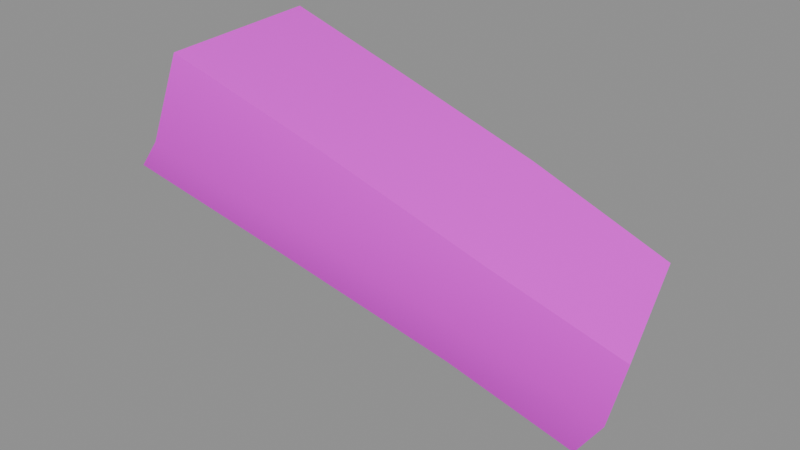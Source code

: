 # Source: finger_middle.blend  (saved by Blender 5.2.45; exported with 4.5.12 LTS)
import bpy
from mathutils import Matrix  # noqa: F401  (used for matrix-valued properties, if any)

bpy.ops.wm.read_factory_settings(use_empty=True)
scene = bpy.context.scene
scene.name = 'Scene'

# ---- collections
col_anchors = bpy.data.collections.new('anchors'); scene.collection.children.link(col_anchors)

# ---- images (referenced by path relative to the original .blend; pixels are not part of the script)
import os
ASSET_DIR = os.environ.get("B2B_ASSET_DIR", "")  # directory of the original .blend (textures are referenced by path, not embedded)
HERE = os.path.dirname(os.path.abspath(__file__))  # packed textures are extracted next to this script under _unpacked/

def load_image(name, relpath, width, height, colorspace="sRGB"):
    """Load a texture the original file referenced (path relative to the .blend, or extracted next to this script)."""
    p = next((c for c in (os.path.join(HERE, relpath), os.path.join(ASSET_DIR, relpath)) if relpath and os.path.exists(c)), "")
    if p:
        img = bpy.data.images.load(p, check_existing=True)
        img.name = name
    else:  # same state as the original file: an image datablock whose file is absent (Cycles renders it pink)
        img = bpy.data.images.new(name, width, height)
        img.source = "FILE"
        img.filepath = "//" + (relpath or name)
    img.colorspace_settings.name = colorspace
    return img
img_finger_middle_skin0 = load_image('finger_middle_skin0', 'finger_middle_skin0.png', 1024, 1024, 'sRGB')

# ---- materials (node trees are filled in below, after node groups)
mat_finger_middle = bpy.data.materials.new('finger_middle')

# ---- material node trees
mat_finger_middle.use_nodes = True; mat_finger_middle.node_tree.nodes.clear()
_N = mat_finger_middle.node_tree.nodes; _L = mat_finger_middle.node_tree.links
n0 = _N.new('ShaderNodeBsdfPrincipled'); n0.name = 'Principled BSDF'; n0.location = (-200, 100)
n0.inputs[10].default_value = 0.005
n1 = _N.new('ShaderNodeOutputMaterial'); n1.name = 'Material Output'; n1.location = (200, 100)
n2 = _N.new('ShaderNodeTexImage'); n2.name = 'Image Texture'; n2.location = (0, 0)
n2.image = img_finger_middle_skin0
n2.interpolation = 'Closest'
_L.new(n0.outputs[0], n1.inputs[0])
_L.new(n2.outputs[0], n0.inputs[0])
n1.is_active_output = True

# ---- meshes
me_finger_middle = bpy.data.meshes.new('finger_middle')
me_finger_middle.from_pydata([(6.697, -2.92, -0.32), (9.997, -2.824, -0.3762), (9.471, -2.506, -1.239), (6.936, -3.206, 0.5048), (11.96, -2.474, -1.164), (11.38, -2.156, -2.063), (4.114, -3.302, 0.5048), (4.736, -3.493, 1.123), (4.831, -0.468, 0.5048), (7.08, -0.6272, 1.948), (4.927, -0.5636, 2.567), (6.984, -0.468, -0.05755), (9.136, -0.4362, -0.7324), (11.72, -0.5954, 0.3174), (9.519, -0.6591, 1.198), (11.0, -0.4044, -1.595), (12.2, -2.442, -0.1325), (5.166, -3.334, 2.548), (7.51, -3.015, 1.667), (10.24, -2.729, 0.636)], [], [(0, 2, 1), (0, 1, 3), (4, 1, 2), (4, 2, 5), (3, 7, 6), (3, 6, 0), (8, 10, 9), (8, 9, 11), (12, 14, 13), (12, 13, 15), (16, 4, 15), (16, 15, 13), (11, 9, 14), (11, 14, 12), (3, 18, 17), (3, 17, 7), (19, 18, 3), (19, 3, 1), (16, 19, 1), (16, 1, 4), (4, 5, 15), (9, 17, 18), (18, 19, 14), (19, 16, 13), (14, 19, 13), (9, 10, 17), (14, 9, 18), (12, 15, 2), (5, 2, 15), (2, 0, 12), (0, 6, 8), (8, 11, 0), (11, 12, 0)])
me_finger_middle.polygons.foreach_set('use_smooth', [True] * 33)
_k = set([(0, 2), (0, 6), (2, 5), (4, 5), (4, 16), (5, 15), (8, 11), (9, 10), (9, 14), (11, 12), (12, 15), (13, 14), (13, 16), (16, 19), (17, 18), (18, 19)])
me_finger_middle.attributes.new('sharp_edge', 'BOOLEAN', 'EDGE').data.foreach_set('value', [ (min(e.vertices), max(e.vertices)) in _k for e in me_finger_middle.edges])
_uv = me_finger_middle.uv_layers.new(name='UVMap')
_uv.uv.foreach_set('vector', [0.1338, 0.7617, 0.09277, 0.7617, 0.09277, 0.707, 0.1338, 0.7617, 0.09277, 0.707, 0.1338, 0.7148, 0.06152, 0.707, 0.09277, 0.707, 0.09277, 0.7617, 0.06152, 0.707, 0.09277, 0.7617, 0.06152, 0.7617, 0.1338, 0.7148, 0.1689, 0.7227, 0.1768, 0.7617, 0.1338, 0.7148, 0.1768, 0.7617, 0.1338, 0.7617, 0.8584, 0.4492, 0.8389, 0.4727, 0.8389, 0.3945, 0.8584, 0.4492, 0.8389, 0.3945, 0.8584, 0.3789, 0.8604, 0.3086, 0.8389, 0.3086, 0.8389, 0.2148, 0.8604, 0.3086, 0.8389, 0.2148, 0.8584, 0.207, 0.8389, 0.1133, 0.8467, 0.1055, 0.8584, 0.207, 0.8389, 0.1133, 0.8584, 0.207, 0.8389, 0.2148, 0.8584, 0.3789, 0.8389, 0.3945, 0.8389, 0.3086, 0.8584, 0.3789, 0.8389, 0.3086, 0.8604, 0.3086, 0.1338, 0.7148, 0.1318, 0.6602, 0.1729, 0.6602, 0.1338, 0.7148, 0.1729, 0.6602, 0.1689, 0.7227, 0.09277, 0.668, 0.1318, 0.6602, 0.1338, 0.7148, 0.09277, 0.668, 0.1338, 0.7148, 0.09277, 0.707, 0.06152, 0.6602, 0.09277, 0.668, 0.09277, 0.707, 0.06152, 0.6602, 0.09277, 0.707, 0.06152, 0.707, 0.8467, 0.1055, 0.8604, 0.1211, 0.8584, 0.207, 0.8604, 0.3398, 0.8389, 0.4336, 0.8389, 0.3242, 0.8389, 0.3242, 0.8389, 0.1992, 0.8584, 0.2305, 0.8389, 0.1992, 0.8389, 0.1211, 0.8584, 0.1211, 0.8584, 0.2305, 0.8389, 0.1992, 0.8584, 0.1211, 0.8604, 0.3398, 0.8604, 0.4336, 0.8389, 0.4336, 0.8584, 0.2305, 0.8604, 0.3398, 0.8389, 0.3242, 0.8604, 0.2227, 0.8604, 0.1367, 0.8779, 0.2227, 0.8799, 0.1445, 0.8779, 0.2227, 0.8604, 0.1367, 0.8779, 0.2227, 0.8779, 0.3242, 0.8604, 0.2227, 0.8779, 0.3242, 0.8799, 0.4258, 0.8584, 0.3867, 0.8584, 0.3867, 0.8584, 0.3086, 0.8779, 0.3242, 0.8584, 0.3086, 0.8604, 0.2227, 0.8779, 0.3242])
me_finger_middle.materials.append(mat_finger_middle)
me_finger_middle.update()

# ---- objects
ob_finger_middle = bpy.data.objects.new('finger_middle', me_finger_middle)

# ---- transforms, parenting, visibility, modifiers, constraints
ob_finger_middle.location = (0.0, 0.0, 0.0)

# ---- collection membership
scene.collection.objects.link(ob_finger_middle)

# ---- scene / render settings (as saved in the file)
scene.frame_start = 1; scene.frame_end = 9; scene.frame_set(1)
scene.render.engine = 'BLENDER_EEVEE_NEXT'
scene.render.bake_bias = 0.0
scene.render.bake_samples = 0
scene.render.compositor_device = 'GPU'
scene.eevee.use_volume_custom_range = False
scene.eevee.fast_gi_thickness_near = 0.1
scene.eevee.fast_gi_thickness_far = 0.0
scene.eevee.ray_tracing_options.screen_trace_thickness = 0.1
bpy.context.view_layer.update()

# ---- added for rendering (the .blend has no active camera and no usable light): camera, sun + grey world if the file has none
cam_auto = bpy.data.cameras.new('AutoCamera')
cam_auto.lens = 50.0
cam_auto.sensor_width = 36.0
cam_auto.clip_end = 1000.0
ob_auto_camera = bpy.data.objects.new('AutoCamera', cam_auto)
scene.collection.objects.link(ob_auto_camera)
ob_auto_camera.location = (17.2366, -12.8456, 7.51641)
ob_auto_camera.rotation_euler = (1.09748, -7.21219e-08, 0.694738)
scene.camera = ob_auto_camera
light_auto_sun = bpy.data.lights.new('AutoSun', 'SUN')
light_auto_sun.energy = 3.0
light_auto_sun.angle = 0.0523599
ob_auto_sun = bpy.data.objects.new('AutoSun', light_auto_sun)
scene.collection.objects.link(ob_auto_sun)
ob_auto_sun.rotation_euler = (0.872665, 0.174533, 0.523599)
if scene.world is None:
    world_auto = bpy.data.worlds.new('AutoWorld')
    world_auto.color = (0.3, 0.3, 0.3)
    scene.world = world_auto
bpy.context.view_layer.update()

